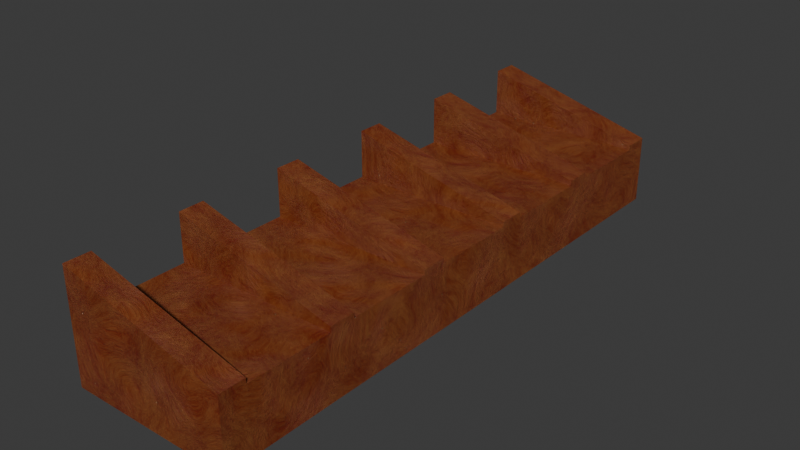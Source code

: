 # Source: holder.blend  (saved by Blender 5.2.45; exported with 4.5.12 LTS)
import bpy
from mathutils import Matrix  # noqa: F401  (used for matrix-valued properties, if any)

bpy.ops.wm.read_factory_settings(use_empty=True)
scene = bpy.context.scene
scene.name = 'Scene'

# ---- collections
col_collection = bpy.data.collections.new('Collection'); scene.collection.children.link(col_collection)

# ---- materials (node trees are filled in below, after node groups)
mat_material = bpy.data.materials.new('Material')
mat_material.displacement_method = 'BOTH'
mat_material.alpha_threshold = 0.0
mat_material.use_backface_culling_lightprobe_volume = False
mat_material.roughness = 0.5
mat_material.line_color = (0.0, 0.0, 0.0, 1.0)

# ---- material node trees
mat_material.use_nodes = True; mat_material.node_tree.nodes.clear()
_N = mat_material.node_tree.nodes; _L = mat_material.node_tree.links
n0 = _N.new('ShaderNodeOutputMaterial'); n0.name = 'Material Output'; n0.location = (200, 100)
n1 = _N.new('ShaderNodeBsdfPrincipled'); n1.name = 'Principled BSDF'; n1.location = (-200, 100)
n1.inputs[2].default_value = 0.6045
n1.inputs[10].default_value = 0.005
n2 = _N.new('ShaderNodeValToRGB'); n2.name = 'Color Ramp'; n2.location = (-500, 165)
while len(n2.color_ramp.elements) > 1: n2.color_ramp.elements.remove(n2.color_ramp.elements[-1])
n2.color_ramp.elements[0].position = 0.39; n2.color_ramp.elements[0].color = (0.165, 0.01203, 0.0, 1.0)
_e = n2.color_ramp.elements.new(0.63); _e.color = (0.2826, 0.08669, 0.01799, 1.0)
n3 = _N.new('ShaderNodeTexNoise'); n3.name = 'Noise Texture'; n3.location = (-764, 127)
n3.width = 160
n3.inputs[2].default_value = 2.0
n3.inputs[3].default_value = 8.0
n3.inputs[4].default_value = 1.0
n3.inputs[8].default_value = 1.0
n4 = _N.new('ShaderNodeMapping'); n4.name = 'Mapping'; n4.location = (-1063, 154)
n4.inputs[3].default_value = (1.5, 6.0, 1.0)
n5 = _N.new('ShaderNodeTexCoord'); n5.name = 'Texture Coordinate'; n5.location = (-1310, 147)
n6 = _N.new('ShaderNodeBump'); n6.name = 'Bump'; n6.location = (-417, -81)
n6.inputs[0].default_value = 0.01
n7 = _N.new('ShaderNodeValToRGB'); n7.name = 'Color Ramp.001'; n7.location = (-735, -202)
while len(n7.color_ramp.elements) > 1: n7.color_ramp.elements.remove(n7.color_ramp.elements[-1])
n7.color_ramp.elements[0].position = 0.0; n7.color_ramp.elements[0].color = (0.0, 0.0, 0.0, 1.0)
_e = n7.color_ramp.elements.new(1.0); _e.color = (1.0, 1.0, 1.0, 1.0)
n8 = _N.new('ShaderNodeDisplacement'); n8.name = 'Displacement'; n8.location = (69, -111)
n8.inputs[2].default_value = 0.02
n9 = _N.new('ShaderNodeValToRGB'); n9.name = 'Color Ramp.002'; n9.location = (-207, -346)
while len(n9.color_ramp.elements) > 1: n9.color_ramp.elements.remove(n9.color_ramp.elements[-1])
n9.color_ramp.elements[0].position = 0.0; n9.color_ramp.elements[0].color = (0.0, 0.0, 0.0, 1.0)
_e = n9.color_ramp.elements.new(1.0); _e.color = (1.0, 1.0, 1.0, 1.0)
_L.new(n1.outputs[0], n0.inputs[0])
_L.new(n2.outputs[0], n1.inputs[0])
_L.new(n3.outputs[0], n2.inputs[0])
_L.new(n4.outputs[0], n3.inputs[0])
_L.new(n5.outputs[0], n4.inputs[0])
_L.new(n6.outputs[0], n1.inputs[5])
_L.new(n7.outputs[0], n6.inputs[3])
_L.new(n3.outputs[0], n7.inputs[0])
_L.new(n8.outputs[0], n0.inputs[2])
_L.new(n9.outputs[0], n8.inputs[0])
_L.new(n3.outputs[0], n9.inputs[0])
n0.is_active_output = True

# ---- world
world_world = bpy.data.worlds.new('World'); scene.world = world_world
world_world.use_nodes = True; world_world.node_tree.nodes.clear()
_N = world_world.node_tree.nodes; _L = world_world.node_tree.links
n0 = _N.new('ShaderNodeOutputWorld'); n0.name = 'World Output'; n0.location = (200, 100)
n1 = _N.new('ShaderNodeBackground'); n1.name = 'Background'; n1.location = (-200, 100)
n1.inputs[0].default_value = (0.05088, 0.05088, 0.05088, 1.0)
_L.new(n1.outputs[0], n0.inputs[0])
n0.is_active_output = True
world_world.color = (0.05088, 0.05088, 0.05088)
world_world.sun_shadow_jitter_overblur = 0.0

# ---- meshes
me_cube = bpy.data.meshes.new('Cube')
me_cube.from_pydata([(-1.0, 4.368, 1.783), (-1.0, 3.026, 1.783), (1.0, -1.0, 1.007), (1.0, -1.0, 1.783), (-1.0, 1.684, 1.783), (-1.0, 0.3421, 1.783), (-1.0, -1.0, 1.007), (-1.0, -1.0, 1.783), (-1.0, 5.71, 1.783), (1.0, 5.71, 1.783), (1.0, 4.368, 1.783), (1.0, 3.026, 1.783), (1.0, 1.684, 1.783), (1.0, 0.3421, 1.783), (1.0, 0.3421, 1.007), (1.0, 1.684, 1.007), (1.0, 3.026, 1.007), (1.0, 4.368, 1.007), (1.0, 5.71, 1.007), (-1.0, 5.71, 1.007), (-1.0, 4.368, 1.007), (-1.0, 3.026, 1.007), (-1.0, 1.684, 1.007), (-1.0, 0.3421, 1.007), (-1.0, 0.02981, 1.783), (1.0, 0.02981, 1.783), (-1.0, 0.02981, 1.007), (1.0, 0.02981, 1.007), (-1.0, 1.372, 1.783), (1.0, 1.372, 1.783), (1.0, 1.372, 1.007), (-1.0, 1.372, 1.007), (-1.0, 2.714, 1.783), (1.0, 2.714, 1.783), (1.0, 2.714, 1.007), (-1.0, 2.714, 1.007), (1.0, 4.056, 1.783), (-1.0, 4.056, 1.783), (1.0, 4.056, 1.007), (-1.0, 4.056, 1.007), (1.0, 5.398, 1.783), (-1.0, 5.398, 1.783), (1.0, 5.398, 1.007), (-1.0, 5.398, 1.007), (1.0, -1.0, 1.007), (-1.0, -1.0, 1.007), (-1.0, 0.02981, 1.007), (-1.0, 5.71, 1.007), (-1.0, 5.398, 1.007), (-1.0, 4.368, 1.007), (-1.0, 4.056, 1.007), (-1.0, 3.026, 1.007), (-1.0, 2.714, 1.007), (-1.0, 1.684, 1.007), (-1.0, 1.372, 1.007), (-1.0, 0.3421, 1.007), (1.0, 0.3421, 1.007), (1.0, 1.684, 1.007), (1.0, 3.026, 1.007), (1.0, 4.368, 1.007), (1.0, 5.71, 1.007), (1.0, 0.02981, 1.007), (1.0, 1.372, 1.007), (1.0, 2.714, 1.007), (1.0, 4.056, 1.007), (1.0, 5.398, 1.007), (1.0, -1.0, 1.007), (-1.0, -1.0, 1.007), (-1.0, 0.02981, 1.007), (-1.0, 5.71, 1.007), (-1.0, 5.398, 1.007), (-1.0, 4.368, 1.007), (-1.0, 4.056, 1.007), (-1.0, 3.026, 1.007), (-1.0, 2.714, 1.007), (-1.0, 1.684, 1.007), (-1.0, 1.372, 1.007), (-1.0, 0.3421, 1.007), (1.0, 0.3421, 1.007), (1.0, 1.684, 1.007), (1.0, 3.026, 1.007), (1.0, 4.368, 1.007), (1.0, 5.71, 1.007), (1.0, 0.02981, 1.007), (1.0, 1.372, 1.007), (1.0, 2.714, 1.007), (1.0, 4.056, 1.007), (1.0, 5.398, 1.007), (1.0, 5.71, 1.783), (1.0, 4.368, 1.783), (1.0, 3.026, 1.783), (1.0, 1.684, 1.783), (1.0, 0.3421, 1.783), (1.0, 0.02981, 1.783), (1.0, 1.372, 1.783), (1.0, 2.714, 1.783), (1.0, 4.056, 1.783), (1.0, 5.398, 1.783), (-1.0, 0.02981, 1.783), (-1.0, 0.3421, 1.783), (-1.0, 4.056, 1.783), (-1.0, 4.368, 1.783), (-1.0, 1.372, 1.783), (-1.0, 1.684, 1.783), (-1.0, 5.398, 1.783), (-1.0, 5.71, 1.783), (-1.0, 2.714, 1.783), (-1.0, 3.026, 1.783), (1.0, 0.3421, 1.783), (1.0, 1.684, 1.783), (1.0, 3.026, 1.783), (1.0, 4.368, 1.783), (1.0, 5.71, 1.783), (1.0, 0.02981, 1.783), (1.0, 1.372, 1.783), (1.0, 2.714, 1.783), (1.0, 4.056, 1.783), (1.0, 5.398, 1.783), (-1.0, 0.02981, 1.783), (-1.0, 0.3421, 1.783), (-1.0, 4.056, 1.783), (-1.0, 4.368, 1.783), (-1.0, 1.372, 1.783), (-1.0, 1.684, 1.783), (-1.0, 5.398, 1.783), (-1.0, 5.71, 1.783), (-1.0, 2.714, 1.783), (-1.0, 3.026, 1.783), (1.0, 0.3421, 1.783), (1.0, 1.684, 1.783), (1.0, 3.026, 1.783), (1.0, 4.368, 1.783), (1.0, 5.71, 1.783), (1.0, 0.02981, 1.783), (1.0, 1.372, 1.783), (1.0, 2.714, 1.783), (1.0, 4.056, 1.783), (1.0, 5.398, 1.783), (-1.0, 0.02981, 2.357), (-1.0, 0.3421, 2.357), (-1.0, 4.056, 2.357), (-1.0, 4.368, 2.357), (-1.0, 1.372, 2.357), (-1.0, 1.684, 2.357), (-1.0, 5.398, 2.357), (-1.0, 5.71, 2.357), (-1.0, 2.714, 2.357), (-1.0, 3.026, 2.357), (1.0, 0.3421, 1.843), (1.0, 1.684, 1.843), (1.0, 3.026, 1.843), (1.0, 4.368, 1.843), (1.0, 5.71, 1.843), (1.0, 0.02981, 1.843), (1.0, 1.372, 1.843), (1.0, 2.714, 1.843), (1.0, 4.056, 1.843), (1.0, 5.398, 1.843), (-1.0, -1.0, 1.783), (-1.0, -1.0, 1.007), (1.0, -1.0, 1.007), (1.0, -1.0, 1.783), (-1.0, -1.312, 1.783), (-1.0, -1.312, 1.007), (1.0, -1.312, 1.007), (1.0, -1.312, 1.783), (1.0, -1.0, 1.845), (1.0, -1.312, 1.845), (1.0, -1.0, 1.841), (1.0, -1.312, 1.841), (-1.0, -1.0, 2.351), (1.0, -1.0, 1.844), (-1.0, -1.312, 2.351), (1.0, -1.312, 1.844)], [(168, 166), (167, 169)], [(28, 4, 103, 102), (2, 6, 159, 160), (25, 24, 98, 113), (24, 5, 99, 98), (8, 9, 112, 105), (37, 0, 101, 100), (26, 23, 5, 24), (31, 22, 4, 28), (35, 21, 1, 32), (39, 20, 0, 37), (43, 19, 8, 41), (25, 13, 14, 27), (29, 12, 15, 30), (33, 11, 16, 34), (36, 10, 17, 38), (40, 9, 18, 42), (27, 14, 23, 26), (30, 15, 22, 31), (34, 16, 21, 35), (38, 17, 20, 39), (42, 18, 19, 43), (19, 18, 60, 47), (3, 25, 27, 2), (6, 26, 24, 7), (7, 24, 25, 3), (42, 43, 48, 65), (13, 29, 30, 14), (23, 31, 28, 5), (5, 28, 29, 13), (6, 2, 44, 45), (12, 33, 34, 15), (22, 35, 32, 4), (4, 32, 33, 12), (38, 39, 50, 64), (11, 36, 38, 16), (21, 39, 37, 1), (1, 37, 36, 11), (43, 20, 49, 48), (10, 40, 42, 17), (20, 43, 41, 0), (0, 41, 40, 10), (82, 9, 8, 69), (20, 17, 59, 49), (47, 60, 82, 69), (58, 64, 86, 80), (48, 49, 71, 70), (49, 59, 81, 71), (63, 52, 74, 85), (39, 21, 51, 50), (35, 22, 53, 52), (31, 23, 55, 54), (23, 14, 56, 55), (14, 30, 62, 56), (2, 27, 61, 44), (15, 34, 63, 57), (22, 15, 57, 53), (16, 38, 64, 58), (27, 26, 46, 61), (26, 6, 45, 46), (17, 42, 65, 59), (21, 16, 58, 51), (30, 31, 54, 62), (34, 35, 52, 63), (50, 51, 73, 72), (64, 50, 72, 86), (44, 61, 83, 66), (52, 53, 75, 74), (59, 65, 87, 81), (61, 46, 68, 83), (54, 55, 77, 76), (65, 48, 70, 87), (56, 62, 84, 78), (55, 56, 78, 77), (45, 44, 66, 67), (62, 54, 76, 84), (53, 57, 79, 75), (46, 45, 67, 68), (57, 63, 85, 79), (51, 58, 80, 73), (66, 83, 68, 67), (78, 84, 76, 77), (79, 85, 74, 75), (80, 86, 72, 73), (81, 87, 70, 71), (12, 29, 94, 91), (13, 25, 93, 92), (9, 40, 97, 88), (11, 33, 95, 90), (10, 36, 96, 89), (114, 102, 122, 134), (99, 108, 128, 119), (109, 114, 134, 129), (117, 104, 124, 137), (106, 107, 127, 126), (29, 28, 102, 114), (33, 32, 106, 115), (41, 8, 105, 104), (13, 25, 113, 108), (36, 37, 100, 116), (12, 29, 114, 109), (10, 36, 116, 111), (40, 41, 104, 117), (32, 1, 107, 106), (11, 33, 115, 110), (5, 13, 108, 99), (9, 40, 117, 112), (4, 12, 109, 103), (1, 11, 110, 107), (0, 10, 111, 101), (136, 120, 140, 156), (122, 123, 143, 142), (125, 132, 152, 145), (131, 136, 156, 151), (120, 121, 141, 140), (103, 109, 129, 123), (110, 115, 135, 130), (107, 110, 130, 127), (98, 99, 119, 118), (115, 106, 126, 135), (101, 111, 131, 121), (100, 101, 121, 120), (111, 116, 136, 131), (105, 112, 132, 125), (102, 103, 123, 122), (116, 100, 120, 136), (108, 113, 133, 128), (104, 105, 125, 124), (112, 117, 137, 132), (113, 98, 118, 133), (138, 139, 148, 153), (144, 145, 152, 157), (142, 143, 149, 154), (140, 141, 151, 156), (146, 147, 150, 155), (128, 133, 153, 148), (124, 125, 145, 144), (132, 137, 157, 152), (133, 118, 138, 153), (126, 127, 147, 146), (137, 124, 144, 157), (129, 134, 154, 149), (119, 128, 148, 139), (134, 122, 142, 154), (123, 129, 149, 143), (130, 135, 155, 150), (127, 130, 150, 147), (118, 119, 139, 138), (135, 126, 146, 155), (121, 131, 151, 141), (160, 159, 163, 164), (6, 7, 158, 159), (3, 2, 160, 161), (7, 3, 161, 158), (165, 164, 163, 162), (159, 158, 162, 163), (158, 170, 172, 162), (161, 160, 164, 165), (162, 172, 173, 167, 165), (170, 171, 173, 172), (166, 171, 170, 158, 161), (165, 173, 171, 161)])
_uv = me_cube.uv_layers.new(name='UVMap')
_uv.uv.foreach_set('vector', [0.375, 0.07364, 0.375, 0.08333, 0.375, 0.08333, 0.375, 0.07364, 0.625, 0.75, 0.625, 1.0, 0.625, 1.0, 0.625, 0.75, 0.375, 0.718, 0.125, 0.718, 0.125, 0.718, 0.375, 0.718, 0.375, 0.03197, 0.375, 0.04167, 0.375, 0.04167, 0.375, 0.03197, 0.125, 0.5417, 0.375, 0.5417, 0.375, 0.5417, 0.125, 0.5417, 0.375, 0.157, 0.375, 0.1667, 0.375, 0.1667, 0.375, 0.157, 0.625, 0.03197, 0.625, 0.04167, 0.375, 0.04167, 0.375, 0.03197, 0.625, 0.07364, 0.625, 0.08333, 0.375, 0.08333, 0.375, 0.07364, 0.625, 0.1153, 0.625, 0.125, 0.375, 0.125, 0.375, 0.1153, 0.625, 0.157, 0.625, 0.1667, 0.375, 0.1667, 0.375, 0.157, 0.625, 0.1986, 0.625, 0.2083, 0.375, 0.2083, 0.375, 0.1986, 0.375, 0.718, 0.375, 0.7083, 0.625, 0.7083, 0.625, 0.718, 0.375, 0.6764, 0.375, 0.6667, 0.625, 0.6667, 0.625, 0.6764, 0.375, 0.6347, 0.375, 0.625, 0.625, 0.625, 0.625, 0.6347, 0.375, 0.593, 0.375, 0.5833, 0.625, 0.5833, 0.625, 0.593, 0.375, 0.5514, 0.375, 0.5417, 0.625, 0.5417, 0.625, 0.5514, 0.625, 0.718, 0.625, 0.7083, 0.875, 0.7083, 0.875, 0.718, 0.625, 0.6764, 0.625, 0.6667, 0.875, 0.6667, 0.875, 0.6764, 0.625, 0.6347, 0.625, 0.625, 0.875, 0.625, 0.875, 0.6347, 0.625, 0.593, 0.625, 0.5833, 0.875, 0.5833, 0.875, 0.593, 0.625, 0.5514, 0.625, 0.5417, 0.875, 0.5417, 0.875, 0.5514, 0.875, 0.5417, 0.625, 0.5417, 0.625, 0.5417, 0.875, 0.5417, 0.375, 0.75, 0.375, 0.718, 0.625, 0.718, 0.625, 0.75, 0.625, 0.0, 0.625, 0.03197, 0.375, 0.03197, 0.375, 0.0, 0.125, 0.75, 0.125, 0.718, 0.375, 0.718, 0.375, 0.75, 0.625, 0.5514, 0.875, 0.5514, 0.875, 0.5514, 0.625, 0.5514, 0.375, 0.7083, 0.375, 0.6764, 0.625, 0.6764, 0.625, 0.7083, 0.625, 0.04167, 0.625, 0.07364, 0.375, 0.07364, 0.375, 0.04167, 0.125, 0.7083, 0.125, 0.6764, 0.375, 0.6764, 0.375, 0.7083, 0.625, 1.0, 0.625, 0.75, 0.625, 0.75, 0.625, 1.0, 0.375, 0.6667, 0.375, 0.6347, 0.625, 0.6347, 0.625, 0.6667, 0.625, 0.08333, 0.625, 0.1153, 0.375, 0.1153, 0.375, 0.08333, 0.125, 0.6667, 0.125, 0.6347, 0.375, 0.6347, 0.375, 0.6667, 0.625, 0.593, 0.875, 0.593, 0.875, 0.593, 0.625, 0.593, 0.375, 0.625, 0.375, 0.593, 0.625, 0.593, 0.625, 0.625, 0.625, 0.125, 0.625, 0.157, 0.375, 0.157, 0.375, 0.125, 0.125, 0.625, 0.125, 0.593, 0.375, 0.593, 0.375, 0.625, 0.625, 0.1986, 0.625, 0.1667, 0.625, 0.1667, 0.625, 0.1986, 0.375, 0.5833, 0.375, 0.5514, 0.625, 0.5514, 0.625, 0.5833, 0.625, 0.1667, 0.625, 0.1986, 0.375, 0.1986, 0.375, 0.1667, 0.125, 0.5833, 0.125, 0.5514, 0.375, 0.5514, 0.375, 0.5833, 0.625, 0.5417, 0.375, 0.5417, 0.125, 0.5417, 0.875, 0.5417, 0.875, 0.5833, 0.625, 0.5833, 0.625, 0.5833, 0.875, 0.5833, 0.875, 0.5417, 0.625, 0.5417, 0.625, 0.5417, 0.875, 0.5417, 0.625, 0.625, 0.625, 0.593, 0.625, 0.593, 0.625, 0.625, 0.625, 0.1986, 0.625, 0.1667, 0.625, 0.1667, 0.625, 0.1986, 0.875, 0.5833, 0.625, 0.5833, 0.625, 0.5833, 0.875, 0.5833, 0.625, 0.6347, 0.875, 0.6347, 0.875, 0.6347, 0.625, 0.6347, 0.625, 0.157, 0.625, 0.125, 0.625, 0.125, 0.625, 0.157, 0.625, 0.1153, 0.625, 0.08333, 0.625, 0.08333, 0.625, 0.1153, 0.625, 0.07364, 0.625, 0.04167, 0.625, 0.04167, 0.625, 0.07364, 0.875, 0.7083, 0.625, 0.7083, 0.625, 0.7083, 0.875, 0.7083, 0.625, 0.7083, 0.625, 0.6764, 0.625, 0.6764, 0.625, 0.7083, 0.625, 0.75, 0.625, 0.718, 0.625, 0.718, 0.625, 0.75, 0.625, 0.6667, 0.625, 0.6347, 0.625, 0.6347, 0.625, 0.6667, 0.875, 0.6667, 0.625, 0.6667, 0.625, 0.6667, 0.875, 0.6667, 0.625, 0.625, 0.625, 0.593, 0.625, 0.593, 0.625, 0.625, 0.625, 0.718, 0.875, 0.718, 0.875, 0.718, 0.625, 0.718, 0.625, 0.03197, 0.625, 0.0, 0.625, 0.0, 0.625, 0.03197, 0.625, 0.5833, 0.625, 0.5514, 0.625, 0.5514, 0.625, 0.5833, 0.875, 0.625, 0.625, 0.625, 0.625, 0.625, 0.875, 0.625, 0.625, 0.6764, 0.875, 0.6764, 0.875, 0.6764, 0.625, 0.6764, 0.625, 0.6347, 0.875, 0.6347, 0.875, 0.6347, 0.625, 0.6347, 0.625, 0.157, 0.625, 0.125, 0.625, 0.125, 0.625, 0.157, 0.625, 0.593, 0.875, 0.593, 0.875, 0.593, 0.625, 0.593, 0.625, 0.75, 0.625, 0.718, 0.625, 0.718, 0.625, 0.75, 0.625, 0.1153, 0.625, 0.08333, 0.625, 0.08333, 0.625, 0.1153, 0.625, 0.5833, 0.625, 0.5514, 0.625, 0.5514, 0.625, 0.5833, 0.625, 0.718, 0.875, 0.718, 0.875, 0.718, 0.625, 0.718, 0.625, 0.07364, 0.625, 0.04167, 0.625, 0.04167, 0.625, 0.07364, 0.625, 0.5514, 0.875, 0.5514, 0.875, 0.5514, 0.625, 0.5514, 0.625, 0.7083, 0.625, 0.6764, 0.625, 0.6764, 0.625, 0.7083, 0.875, 0.7083, 0.625, 0.7083, 0.625, 0.7083, 0.875, 0.7083, 0.625, 1.0, 0.625, 0.75, 0.625, 0.75, 0.625, 1.0, 0.625, 0.6764, 0.875, 0.6764, 0.875, 0.6764, 0.625, 0.6764, 0.875, 0.6667, 0.625, 0.6667, 0.625, 0.6667, 0.875, 0.6667, 0.625, 0.03197, 0.625, 0.0, 0.625, 0.0, 0.625, 0.03197, 0.625, 0.6667, 0.625, 0.6347, 0.625, 0.6347, 0.625, 0.6667, 0.875, 0.625, 0.625, 0.625, 0.625, 0.625, 0.875, 0.625, 0.625, 0.75, 0.625, 0.718, 0.875, 0.718, 0.875, 0.75, 0.625, 0.7083, 0.625, 0.6764, 0.875, 0.6764, 0.875, 0.7083, 0.625, 0.6667, 0.625, 0.6347, 0.875, 0.6347, 0.875, 0.6667, 0.625, 0.625, 0.625, 0.593, 0.875, 0.593, 0.875, 0.625, 0.625, 0.5833, 0.625, 0.5514, 0.875, 0.5514, 0.875, 0.5833, 0.375, 0.6667, 0.375, 0.6764, 0.375, 0.6764, 0.375, 0.6667, 0.375, 0.7083, 0.375, 0.718, 0.375, 0.718, 0.375, 0.7083, 0.375, 0.5417, 0.375, 0.5514, 0.375, 0.5514, 0.375, 0.5417, 0.375, 0.625, 0.375, 0.6347, 0.375, 0.6347, 0.375, 0.625, 0.375, 0.5833, 0.375, 0.593, 0.375, 0.593, 0.375, 0.5833, 0.375, 0.6764, 0.125, 0.6764, 0.125, 0.6764, 0.375, 0.6764, 0.125, 0.7083, 0.375, 0.7083, 0.375, 0.7083, 0.125, 0.7083, 0.375, 0.6667, 0.375, 0.6764, 0.375, 0.6764, 0.375, 0.6667, 0.375, 0.5514, 0.125, 0.5514, 0.125, 0.5514, 0.375, 0.5514, 0.375, 0.1153, 0.375, 0.125, 0.375, 0.125, 0.375, 0.1153, 0.375, 0.6764, 0.125, 0.6764, 0.125, 0.6764, 0.375, 0.6764, 0.375, 0.6347, 0.125, 0.6347, 0.125, 0.6347, 0.375, 0.6347, 0.375, 0.1986, 0.375, 0.2083, 0.375, 0.2083, 0.375, 0.1986, 0.375, 0.7083, 0.375, 0.718, 0.375, 0.718, 0.375, 0.7083, 0.375, 0.593, 0.125, 0.593, 0.125, 0.593, 0.375, 0.593, 0.375, 0.6667, 0.375, 0.6764, 0.375, 0.6764, 0.375, 0.6667, 0.375, 0.5833, 0.375, 0.593, 0.375, 0.593, 0.375, 0.5833, 0.375, 0.5514, 0.125, 0.5514, 0.125, 0.5514, 0.375, 0.5514, 0.375, 0.1153, 0.375, 0.125, 0.375, 0.125, 0.375, 0.1153, 0.375, 0.625, 0.375, 0.6347, 0.375, 0.6347, 0.375, 0.625, 0.125, 0.7083, 0.375, 0.7083, 0.375, 0.7083, 0.125, 0.7083, 0.375, 0.5417, 0.375, 0.5514, 0.375, 0.5514, 0.375, 0.5417, 0.125, 0.6667, 0.375, 0.6667, 0.375, 0.6667, 0.125, 0.6667, 0.125, 0.625, 0.375, 0.625, 0.375, 0.625, 0.125, 0.625, 0.125, 0.5833, 0.375, 0.5833, 0.375, 0.5833, 0.125, 0.5833, 0.375, 0.593, 0.125, 0.593, 0.125, 0.593, 0.375, 0.593, 0.375, 0.07364, 0.375, 0.08333, 0.375, 0.08333, 0.375, 0.07364, 0.125, 0.5417, 0.375, 0.5417, 0.375, 0.5417, 0.125, 0.5417, 0.375, 0.5833, 0.375, 0.593, 0.375, 0.593, 0.375, 0.5833, 0.375, 0.157, 0.375, 0.1667, 0.375, 0.1667, 0.375, 0.157, 0.125, 0.6667, 0.375, 0.6667, 0.375, 0.6667, 0.125, 0.6667, 0.375, 0.625, 0.375, 0.6347, 0.375, 0.6347, 0.375, 0.625, 0.125, 0.625, 0.375, 0.625, 0.375, 0.625, 0.125, 0.625, 0.375, 0.03197, 0.375, 0.04167, 0.375, 0.04167, 0.375, 0.03197, 0.375, 0.6347, 0.125, 0.6347, 0.125, 0.6347, 0.375, 0.6347, 0.125, 0.5833, 0.375, 0.5833, 0.375, 0.5833, 0.125, 0.5833, 0.375, 0.157, 0.375, 0.1667, 0.375, 0.1667, 0.375, 0.157, 0.375, 0.5833, 0.375, 0.593, 0.375, 0.593, 0.375, 0.5833, 0.125, 0.5417, 0.375, 0.5417, 0.375, 0.5417, 0.125, 0.5417, 0.375, 0.07364, 0.375, 0.08333, 0.375, 0.08333, 0.375, 0.07364, 0.375, 0.593, 0.125, 0.593, 0.125, 0.593, 0.375, 0.593, 0.375, 0.7083, 0.375, 0.718, 0.375, 0.718, 0.375, 0.7083, 0.375, 0.1986, 0.375, 0.2083, 0.375, 0.2083, 0.375, 0.1986, 0.375, 0.5417, 0.375, 0.5514, 0.375, 0.5514, 0.375, 0.5417, 0.375, 0.718, 0.125, 0.718, 0.125, 0.718, 0.375, 0.718, 0.125, 0.718, 0.125, 0.7083, 0.375, 0.7083, 0.375, 0.718, 0.125, 0.5514, 0.125, 0.5417, 0.375, 0.5417, 0.375, 0.5514, 0.125, 0.6764, 0.125, 0.6667, 0.375, 0.6667, 0.375, 0.6764, 0.125, 0.593, 0.125, 0.5833, 0.375, 0.5833, 0.375, 0.593, 0.125, 0.6347, 0.125, 0.625, 0.375, 0.625, 0.375, 0.6347, 0.375, 0.7083, 0.375, 0.718, 0.375, 0.718, 0.375, 0.7083, 0.375, 0.1986, 0.375, 0.2083, 0.375, 0.2083, 0.375, 0.1986, 0.375, 0.5417, 0.375, 0.5514, 0.375, 0.5514, 0.375, 0.5417, 0.375, 0.718, 0.125, 0.718, 0.125, 0.718, 0.375, 0.718, 0.375, 0.1153, 0.375, 0.125, 0.375, 0.125, 0.375, 0.1153, 0.375, 0.5514, 0.125, 0.5514, 0.125, 0.5514, 0.375, 0.5514, 0.375, 0.6667, 0.375, 0.6764, 0.375, 0.6764, 0.375, 0.6667, 0.125, 0.7083, 0.375, 0.7083, 0.375, 0.7083, 0.125, 0.7083, 0.375, 0.6764, 0.125, 0.6764, 0.125, 0.6764, 0.375, 0.6764, 0.125, 0.6667, 0.375, 0.6667, 0.375, 0.6667, 0.125, 0.6667, 0.375, 0.625, 0.375, 0.6347, 0.375, 0.6347, 0.375, 0.625, 0.125, 0.625, 0.375, 0.625, 0.375, 0.625, 0.125, 0.625, 0.375, 0.03197, 0.375, 0.04167, 0.375, 0.04167, 0.375, 0.03197, 0.375, 0.6347, 0.125, 0.6347, 0.125, 0.6347, 0.375, 0.6347, 0.125, 0.5833, 0.375, 0.5833, 0.375, 0.5833, 0.125, 0.5833, 0.625, 0.75, 0.625, 1.0, 0.625, 1.0, 0.625, 0.75, 0.625, 0.0, 0.375, 0.0, 0.375, 0.0, 0.625, 0.0, 0.375, 0.75, 0.625, 0.75, 0.625, 0.75, 0.375, 0.75, 0.125, 0.75, 0.375, 0.75, 0.375, 0.75, 0.125, 0.75, 0.375, 0.75, 0.625, 0.75, 0.625, 1.0, 0.375, 1.0, 0.625, 0.0, 0.375, 0.0, 0.375, 0.0, 0.625, 0.0, 0.375, 0.0, 0.375, 0.0, 0.375, 0.0, 0.375, 0.0, 0.375, 0.75, 0.625, 0.75, 0.625, 0.75, 0.375, 0.75, 0.375, 1.0, 0.375, 1.0, 0.375, 0.75, 0.375, 0.75, 0.375, 0.75, 0.125, 0.75, 0.375, 0.75, 0.375, 0.75, 0.125, 0.75, 0.375, 0.75, 0.375, 0.75, 0.125, 0.75, 0.125, 0.75, 0.375, 0.75, 0.375, 0.75, 0.375, 0.75, 0.375, 0.75, 0.375, 0.75])
me_cube.materials.append(mat_material)
me_cube.use_mirror_vertex_groups = False
me_cube.update()

# ---- objects
ob_cube = bpy.data.objects.new('Cube', me_cube)

# ---- transforms, parenting, visibility, modifiers, constraints
ob_cube.location = (-4.798, -8.362, -1.124)
ob_cube.scale = (1.247, 1.247, 1.247)
ob_cube.lock_rotations_4d = False
ob_cube.empty_display_type = 'ARROWS'
ob_cube.lineart.crease_threshold = 0.0

# ---- collection membership
col_collection.objects.link(ob_cube)

# ---- scene / render settings (as saved in the file)
scene.frame_start = 1; scene.frame_end = 250; scene.frame_set(88)
scene.render.engine = 'BLENDER_EEVEE_NEXT'
scene.render.bake_bias = 0.0
scene.render.bake_samples = 0
scene.render.compositor_device = 'GPU'
scene.eevee.use_volume_custom_range = False
scene.eevee.fast_gi_thickness_near = 0.1
scene.eevee.fast_gi_thickness_far = 0.0
scene.eevee.ray_tracing_options.screen_trace_thickness = 0.1
bpy.context.view_layer.update()

# ---- added for rendering (the .blend has no active camera and no usable light): camera, sun
cam_auto = bpy.data.cameras.new('AutoCamera')
cam_auto.lens = 50.0
cam_auto.sensor_width = 36.0
cam_auto.clip_end = 1000.0
ob_auto_camera = bpy.data.objects.new('AutoCamera', cam_auto)
scene.collection.objects.link(ob_auto_camera)
ob_auto_camera.location = (3.77205, -15.9023, 7.82969)
ob_auto_camera.rotation_euler = (1.09748, -7.21219e-08, 0.694738)
scene.camera = ob_auto_camera
light_auto_sun = bpy.data.lights.new('AutoSun', 'SUN')
light_auto_sun.energy = 3.0
light_auto_sun.angle = 0.0523599
ob_auto_sun = bpy.data.objects.new('AutoSun', light_auto_sun)
scene.collection.objects.link(ob_auto_sun)
ob_auto_sun.rotation_euler = (0.872665, 0.174533, 0.523599)
bpy.context.view_layer.update()
